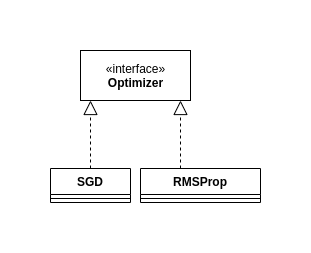

The diagram above was exported from draw.io. Its source (the exported page's mxGraphModel, read from the mxfile embedded in the PNG):
<mxGraphModel dx="1422" dy="782" grid="1" gridSize="10" guides="1" tooltips="1" connect="1" arrows="1" fold="1" page="1" pageScale="1" pageWidth="1500" pageHeight="1500" background="#FFFFFF" math="0" shadow="0">
  <root>
    <mxCell id="VyI6SbGJqZ_n7CTkG7MM-0" />
    <mxCell id="VyI6SbGJqZ_n7CTkG7MM-1" parent="VyI6SbGJqZ_n7CTkG7MM-0" />
    <mxCell id="VyI6SbGJqZ_n7CTkG7MM-73" value="«interface»&lt;br&gt;&lt;b&gt;Optimizer&lt;/b&gt;" style="html=1;" vertex="1" parent="VyI6SbGJqZ_n7CTkG7MM-1">
      <mxGeometry x="910" y="602" width="110" height="50" as="geometry" />
    </mxCell>
    <mxCell id="VyI6SbGJqZ_n7CTkG7MM-74" value="" style="endArrow=block;dashed=1;endFill=0;endSize=12;html=1;shadow=0;fontColor=none;" edge="1" parent="VyI6SbGJqZ_n7CTkG7MM-1">
      <mxGeometry width="160" relative="1" as="geometry">
        <mxPoint x="920" y="720" as="sourcePoint" />
        <mxPoint x="920" y="652" as="targetPoint" />
      </mxGeometry>
    </mxCell>
    <mxCell id="VyI6SbGJqZ_n7CTkG7MM-75" value="" style="endArrow=block;dashed=1;endFill=0;endSize=12;html=1;shadow=0;fontColor=none;" edge="1" parent="VyI6SbGJqZ_n7CTkG7MM-1">
      <mxGeometry width="160" relative="1" as="geometry">
        <mxPoint x="1010" y="720" as="sourcePoint" />
        <mxPoint x="1010" y="652" as="targetPoint" />
      </mxGeometry>
    </mxCell>
    <mxCell id="VyI6SbGJqZ_n7CTkG7MM-76" value="SGD" style="swimlane;fontStyle=1;align=center;verticalAlign=top;childLayout=stackLayout;horizontal=1;startSize=26;horizontalStack=0;resizeParent=1;resizeParentMax=0;resizeLast=0;collapsible=1;marginBottom=0;" vertex="1" parent="VyI6SbGJqZ_n7CTkG7MM-1">
      <mxGeometry x="880" y="720" width="80" height="34" as="geometry" />
    </mxCell>
    <mxCell id="VyI6SbGJqZ_n7CTkG7MM-77" value="" style="line;strokeWidth=1;fillColor=none;align=left;verticalAlign=middle;spacingTop=-1;spacingLeft=3;spacingRight=3;rotatable=0;labelPosition=right;points=[];portConstraint=eastwest;" vertex="1" parent="VyI6SbGJqZ_n7CTkG7MM-76">
      <mxGeometry y="26" width="80" height="8" as="geometry" />
    </mxCell>
    <mxCell id="VyI6SbGJqZ_n7CTkG7MM-78" value="RMSProp" style="swimlane;fontStyle=1;align=center;verticalAlign=top;childLayout=stackLayout;horizontal=1;startSize=26;horizontalStack=0;resizeParent=1;resizeParentMax=0;resizeLast=0;collapsible=1;marginBottom=0;" vertex="1" parent="VyI6SbGJqZ_n7CTkG7MM-1">
      <mxGeometry x="970" y="720" width="120" height="34" as="geometry" />
    </mxCell>
    <mxCell id="VyI6SbGJqZ_n7CTkG7MM-79" value="" style="line;strokeWidth=1;fillColor=none;align=left;verticalAlign=middle;spacingTop=-1;spacingLeft=3;spacingRight=3;rotatable=0;labelPosition=right;points=[];portConstraint=eastwest;" vertex="1" parent="VyI6SbGJqZ_n7CTkG7MM-78">
      <mxGeometry y="26" width="120" height="8" as="geometry" />
    </mxCell>
  </root>
</mxGraphModel>